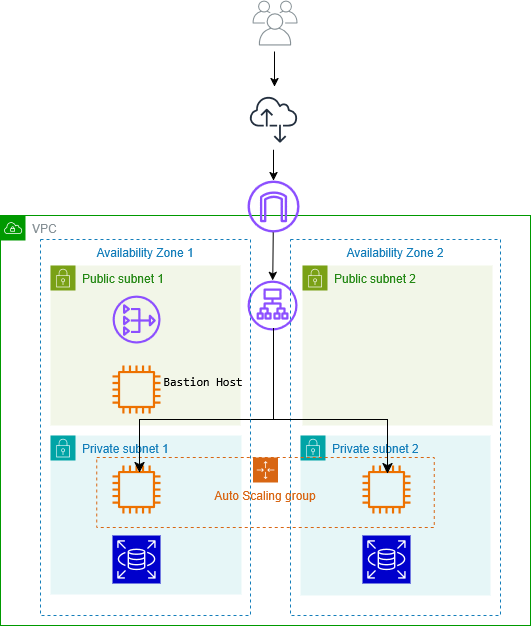

The diagram above was exported from draw.io. Its source (the exported page's mxGraphModel, read from the mxfile embedded in the PNG):
<mxGraphModel dx="1257" dy="780" grid="0" gridSize="10" guides="1" tooltips="1" connect="1" arrows="1" fold="1" page="1" pageScale="1" pageWidth="1169" pageHeight="827" math="0" shadow="0">
  <root>
    <mxCell id="0" />
    <mxCell id="1" parent="0" />
    <mxCell id="PW0-95gt-Jcb6t3iLXXX-3" parent="1" style="sketch=0;outlineConnect=0;gradientColor=none;html=1;whiteSpace=wrap;fontSize=12;fontStyle=0;shape=mxgraph.aws4.group;grIcon=mxgraph.aws4.group_vpc;strokeColor=#009900;fillColor=none;verticalAlign=top;align=left;spacingLeft=30;fontColor=#879196;dashed=0;movable=0;resizable=0;rotatable=0;deletable=0;editable=0;locked=1;connectable=0;" value="VPC" vertex="1">
      <mxGeometry height="410" width="530" x="310" y="390" as="geometry" />
    </mxCell>
    <mxCell id="PW0-95gt-Jcb6t3iLXXX-4" parent="1" style="sketch=0;outlineConnect=0;fontColor=#232F3E;gradientColor=none;fillColor=#8C4FFF;strokeColor=none;dashed=0;verticalLabelPosition=bottom;verticalAlign=top;align=center;html=1;fontSize=12;fontStyle=0;aspect=fixed;pointerEvents=1;shape=mxgraph.aws4.internet_gateway;" value="" vertex="1">
      <mxGeometry height="52" width="52" x="557" y="355" as="geometry" />
    </mxCell>
    <mxCell id="PW0-95gt-Jcb6t3iLXXX-9" parent="1" style="points=[[0,0],[0.25,0],[0.5,0],[0.75,0],[1,0],[1,0.25],[1,0.5],[1,0.75],[1,1],[0.75,1],[0.5,1],[0.25,1],[0,1],[0,0.75],[0,0.5],[0,0.25]];outlineConnect=0;gradientColor=none;html=1;whiteSpace=wrap;fontSize=12;fontStyle=0;container=1;pointerEvents=0;collapsible=0;recursiveResize=0;shape=mxgraph.aws4.group;grIcon=mxgraph.aws4.group_security_group;grStroke=0;strokeColor=#00A4A6;fillColor=#E6F6F7;verticalAlign=top;align=left;spacingLeft=30;fontColor=#147EBA;dashed=0;" value="Private subnet 1" vertex="1">
      <mxGeometry height="159" width="191" x="360" y="610" as="geometry" />
    </mxCell>
    <mxCell id="PW0-95gt-Jcb6t3iLXXX-7" parent="PW0-95gt-Jcb6t3iLXXX-9" style="sketch=0;outlineConnect=0;fontColor=#232F3E;gradientColor=none;fillColor=#ED7100;strokeColor=none;dashed=0;verticalLabelPosition=bottom;verticalAlign=top;align=center;html=1;fontSize=12;fontStyle=0;aspect=fixed;pointerEvents=1;shape=mxgraph.aws4.instance2;" value="" vertex="1">
      <mxGeometry height="48" width="48" x="62" y="30" as="geometry" />
    </mxCell>
    <mxCell id="PW0-95gt-Jcb6t3iLXXX-13" parent="PW0-95gt-Jcb6t3iLXXX-9" style="sketch=0;points=[[0,0,0],[0.25,0,0],[0.5,0,0],[0.75,0,0],[1,0,0],[0,1,0],[0.25,1,0],[0.5,1,0],[0.75,1,0],[1,1,0],[0,0.25,0],[0,0.5,0],[0,0.75,0],[1,0.25,0],[1,0.5,0],[1,0.75,0]];outlineConnect=0;fontColor=#232F3E;fillColor=#0000CC;strokeColor=#ffffff;dashed=0;verticalLabelPosition=bottom;verticalAlign=top;align=center;html=1;fontSize=12;fontStyle=0;aspect=fixed;shape=mxgraph.aws4.resourceIcon;resIcon=mxgraph.aws4.rds;" value="" vertex="1">
      <mxGeometry height="48" width="48" x="62" y="100" as="geometry" />
    </mxCell>
    <mxCell id="3iuJiejvAHaazRe2Nwmw-11" parent="PW0-95gt-Jcb6t3iLXXX-9" style="text;html=1;whiteSpace=wrap;strokeColor=none;fillColor=none;align=center;verticalAlign=middle;rounded=0;" value="Bastion host" vertex="1">
      <mxGeometry height="30" width="60" x="103" y="-73" as="geometry" />
    </mxCell>
    <mxCell id="PW0-95gt-Jcb6t3iLXXX-10" parent="1" style="points=[[0,0],[0.25,0],[0.5,0],[0.75,0],[1,0],[1,0.25],[1,0.5],[1,0.75],[1,1],[0.75,1],[0.5,1],[0.25,1],[0,1],[0,0.75],[0,0.5],[0,0.25]];outlineConnect=0;gradientColor=none;html=1;whiteSpace=wrap;fontSize=12;fontStyle=0;container=1;pointerEvents=0;collapsible=0;recursiveResize=0;shape=mxgraph.aws4.group;grIcon=mxgraph.aws4.group_security_group;grStroke=0;strokeColor=#7AA116;fillColor=#F2F6E8;verticalAlign=top;align=left;spacingLeft=30;fontColor=#248814;dashed=0;" value="Public subnet 1" vertex="1">
      <mxGeometry height="160" width="190" x="360" y="440" as="geometry" />
    </mxCell>
    <mxCell id="PW0-95gt-Jcb6t3iLXXX-15" parent="PW0-95gt-Jcb6t3iLXXX-10" style="sketch=0;outlineConnect=0;fontColor=#232F3E;gradientColor=none;fillColor=#ED7100;strokeColor=none;dashed=0;verticalLabelPosition=bottom;verticalAlign=top;align=center;html=1;fontSize=12;fontStyle=0;aspect=fixed;pointerEvents=1;shape=mxgraph.aws4.instance2;" value="" vertex="1">
      <mxGeometry height="48" width="48" x="62" y="100" as="geometry" />
    </mxCell>
    <mxCell id="PW0-95gt-Jcb6t3iLXXX-5" parent="PW0-95gt-Jcb6t3iLXXX-10" style="sketch=0;outlineConnect=0;fontColor=#232F3E;gradientColor=none;fillColor=#8C4FFF;strokeColor=none;dashed=0;verticalLabelPosition=bottom;verticalAlign=top;align=center;html=1;fontSize=12;fontStyle=0;aspect=fixed;pointerEvents=1;shape=mxgraph.aws4.nat_gateway;" value="" vertex="1">
      <mxGeometry height="48" width="48" x="62" y="30" as="geometry" />
    </mxCell>
    <mxCell id="PW0-95gt-Jcb6t3iLXXX-16" parent="1" style="sketch=0;outlineConnect=0;fontColor=#232F3E;gradientColor=none;fillColor=#8C4FFF;strokeColor=none;dashed=0;verticalLabelPosition=bottom;verticalAlign=top;align=center;html=1;fontSize=12;fontStyle=0;aspect=fixed;pointerEvents=1;shape=mxgraph.aws4.application_load_balancer;" value="" vertex="1">
      <mxGeometry height="50" width="50" x="557" y="455" as="geometry" />
    </mxCell>
    <mxCell id="3iuJiejvAHaazRe2Nwmw-4" parent="1" style="points=[[0,0],[0.25,0],[0.5,0],[0.75,0],[1,0],[1,0.25],[1,0.5],[1,0.75],[1,1],[0.75,1],[0.5,1],[0.25,1],[0,1],[0,0.75],[0,0.5],[0,0.25]];outlineConnect=0;gradientColor=none;html=1;whiteSpace=wrap;fontSize=12;fontStyle=0;container=1;pointerEvents=0;collapsible=0;recursiveResize=0;shape=mxgraph.aws4.group;grIcon=mxgraph.aws4.group_security_group;grStroke=0;strokeColor=#7AA116;fillColor=#F2F6E8;verticalAlign=top;align=left;spacingLeft=30;fontColor=#248814;dashed=0;" value="Public subnet 2" vertex="1">
      <mxGeometry height="160" width="190" x="612" y="440" as="geometry" />
    </mxCell>
    <mxCell id="3iuJiejvAHaazRe2Nwmw-2" parent="1" style="sketch=0;outlineConnect=0;fontColor=#232F3E;gradientColor=none;fillColor=#ED7100;strokeColor=none;dashed=0;verticalLabelPosition=bottom;verticalAlign=top;align=center;html=1;fontSize=12;fontStyle=0;aspect=fixed;pointerEvents=1;shape=mxgraph.aws4.instance2;" value="" vertex="1">
      <mxGeometry height="48" width="48" x="674" y="640" as="geometry" />
    </mxCell>
    <mxCell id="3iuJiejvAHaazRe2Nwmw-3" parent="1" style="sketch=0;points=[[0,0,0],[0.25,0,0],[0.5,0,0],[0.75,0,0],[1,0,0],[0,1,0],[0.25,1,0],[0.5,1,0],[0.75,1,0],[1,1,0],[0,0.25,0],[0,0.5,0],[0,0.75,0],[1,0.25,0],[1,0.5,0],[1,0.75,0]];outlineConnect=0;fontColor=#232F3E;fillColor=#0000CC;strokeColor=#ffffff;dashed=0;verticalLabelPosition=bottom;verticalAlign=top;align=center;html=1;fontSize=12;fontStyle=0;aspect=fixed;shape=mxgraph.aws4.resourceIcon;resIcon=mxgraph.aws4.rds;" value="" vertex="1">
      <mxGeometry height="48" width="48" x="674" y="710" as="geometry" />
    </mxCell>
    <mxCell id="3iuJiejvAHaazRe2Nwmw-7" parent="1" style="points=[[0,0],[0.25,0],[0.5,0],[0.75,0],[1,0],[1,0.25],[1,0.5],[1,0.75],[1,1],[0.75,1],[0.5,1],[0.25,1],[0,1],[0,0.75],[0,0.5],[0,0.25]];outlineConnect=0;gradientColor=none;html=1;whiteSpace=wrap;fontSize=12;fontStyle=0;container=1;pointerEvents=0;collapsible=0;recursiveResize=0;shape=mxgraph.aws4.group;grIcon=mxgraph.aws4.group_security_group;grStroke=0;strokeColor=#00A4A6;fillColor=#E6F6F7;verticalAlign=top;align=left;spacingLeft=30;fontColor=#147EBA;dashed=0;" value="Private subnet 2" vertex="1">
      <mxGeometry height="160" width="190" x="610" y="610" as="geometry" />
    </mxCell>
    <mxCell id="3iuJiejvAHaazRe2Nwmw-8" parent="3iuJiejvAHaazRe2Nwmw-7" style="sketch=0;outlineConnect=0;fontColor=#232F3E;gradientColor=none;fillColor=#ED7100;strokeColor=none;dashed=0;verticalLabelPosition=bottom;verticalAlign=top;align=center;html=1;fontSize=12;fontStyle=0;aspect=fixed;pointerEvents=1;shape=mxgraph.aws4.instance2;" value="" vertex="1">
      <mxGeometry height="48" width="48" x="62" y="30" as="geometry" />
    </mxCell>
    <mxCell id="3iuJiejvAHaazRe2Nwmw-9" parent="3iuJiejvAHaazRe2Nwmw-7" style="sketch=0;points=[[0,0,0],[0.25,0,0],[0.5,0,0],[0.75,0,0],[1,0,0],[0,1,0],[0.25,1,0],[0.5,1,0],[0.75,1,0],[1,1,0],[0,0.25,0],[0,0.5,0],[0,0.75,0],[1,0.25,0],[1,0.5,0],[1,0.75,0]];outlineConnect=0;fontColor=#232F3E;fillColor=#0000CC;strokeColor=#ffffff;dashed=0;verticalLabelPosition=bottom;verticalAlign=top;align=center;html=1;fontSize=12;fontStyle=0;aspect=fixed;shape=mxgraph.aws4.resourceIcon;resIcon=mxgraph.aws4.rds;" value="" vertex="1">
      <mxGeometry height="48" width="48" x="62" y="100" as="geometry" />
    </mxCell>
    <mxCell id="3iuJiejvAHaazRe2Nwmw-10" parent="1" style="points=[[0,0],[0.25,0],[0.5,0],[0.75,0],[1,0],[1,0.25],[1,0.5],[1,0.75],[1,1],[0.75,1],[0.5,1],[0.25,1],[0,1],[0,0.75],[0,0.5],[0,0.25]];outlineConnect=0;gradientColor=none;html=1;whiteSpace=wrap;fontSize=12;fontStyle=0;container=0;pointerEvents=0;collapsible=0;recursiveResize=0;shape=mxgraph.aws4.groupCenter;grIcon=mxgraph.aws4.group_auto_scaling_group;grStroke=1;strokeColor=#D86613;fillColor=none;verticalAlign=top;align=center;fontColor=#D86613;dashed=1;spacingTop=25;" value="Auto Scaling group" vertex="1">
      <mxGeometry height="70" width="337.5" x="406.25" y="632" as="geometry" />
    </mxCell>
    <mxCell id="3iuJiejvAHaazRe2Nwmw-15" parent="1" style="fillColor=none;strokeColor=#147EBA;dashed=1;verticalAlign=top;fontStyle=0;fontColor=#147EBA;whiteSpace=wrap;html=1;movable=1;resizable=1;rotatable=1;deletable=1;editable=1;locked=0;connectable=1;" value="Availability Zone 2" vertex="1">
      <mxGeometry height="376" width="210" x="600" y="414" as="geometry" />
    </mxCell>
    <mxCell id="3iuJiejvAHaazRe2Nwmw-18" edge="1" parent="1" style="edgeStyle=none;orthogonalLoop=1;jettySize=auto;html=1;rounded=0;entryX=0.393;entryY=0.025;entryDx=0;entryDy=0;entryPerimeter=0;" value="">
      <mxGeometry relative="1" width="80" as="geometry">
        <Array as="points" />
        <mxPoint x="584" y="226" as="sourcePoint" />
        <mxPoint x="584.0034999999996" y="260.99750000000006" as="targetPoint" />
      </mxGeometry>
    </mxCell>
    <mxCell id="3iuJiejvAHaazRe2Nwmw-19" edge="1" parent="1" source="yZXZZZRIguCYLDuYXOie-1" style="edgeStyle=none;orthogonalLoop=1;jettySize=auto;html=1;rounded=0;" target="PW0-95gt-Jcb6t3iLXXX-4" value="">
      <mxGeometry relative="1" width="80" as="geometry">
        <Array as="points" />
        <mxPoint x="585" y="309" as="sourcePoint" />
        <mxPoint x="614" y="416.99887532552077" as="targetPoint" />
      </mxGeometry>
    </mxCell>
    <mxCell id="3xPkg4fLJd_Njq_e3UJ8-1" edge="1" parent="1" source="PW0-95gt-Jcb6t3iLXXX-4" style="edgeStyle=none;orthogonalLoop=1;jettySize=auto;html=1;rounded=0;" target="PW0-95gt-Jcb6t3iLXXX-16" value="">
      <mxGeometry relative="1" width="80" as="geometry">
        <Array as="points" />
        <mxPoint x="584" y="408" as="sourcePoint" />
        <mxPoint x="584" y="447" as="targetPoint" />
      </mxGeometry>
    </mxCell>
    <mxCell id="X9NPRsGH_0yZ_IQkS7ev-1" edge="1" parent="1" style="endArrow=none;html=1;rounded=0;fontSize=12;startSize=8;endSize=8;curved=1;" value="">
      <mxGeometry height="50" relative="1" width="50" as="geometry">
        <mxPoint x="583" y="594" as="sourcePoint" />
        <mxPoint x="583" y="503" as="targetPoint" />
      </mxGeometry>
    </mxCell>
    <mxCell id="X9NPRsGH_0yZ_IQkS7ev-4" edge="1" parent="1" style="edgeStyle=segmentEdgeStyle;endArrow=classic;html=1;curved=0;rounded=0;endSize=8;startSize=8;sourcePerimeterSpacing=0;targetPerimeterSpacing=0;fontSize=12;" value="">
      <mxGeometry relative="1" width="140" as="geometry">
        <Array as="points">
          <mxPoint x="697" y="594" />
        </Array>
        <mxPoint x="580" y="594" as="sourcePoint" />
        <mxPoint x="697" y="648" as="targetPoint" />
      </mxGeometry>
    </mxCell>
    <mxCell id="X9NPRsGH_0yZ_IQkS7ev-5" edge="1" parent="1" style="edgeStyle=segmentEdgeStyle;endArrow=classic;html=1;curved=0;rounded=0;endSize=8;startSize=8;sourcePerimeterSpacing=0;targetPerimeterSpacing=0;fontSize=12;" value="">
      <mxGeometry relative="1" width="140" as="geometry">
        <Array as="points">
          <mxPoint x="449" y="594" />
        </Array>
        <mxPoint x="581" y="594" as="sourcePoint" />
        <mxPoint x="449" y="647" as="targetPoint" />
      </mxGeometry>
    </mxCell>
    <mxCell id="3iuJiejvAHaazRe2Nwmw-14" parent="1" style="fillColor=none;strokeColor=#147EBA;dashed=1;verticalAlign=top;fontStyle=0;fontColor=#147EBA;whiteSpace=wrap;html=1;" value="Availability Zone 1" vertex="1">
      <mxGeometry height="376" width="210" x="350" y="414" as="geometry" />
    </mxCell>
    <mxCell id="yZXZZZRIguCYLDuYXOie-1" parent="1" style="sketch=0;outlineConnect=0;fontColor=#232F3E;gradientColor=none;strokeColor=#232F3E;fillColor=#ffffff;dashed=0;verticalLabelPosition=bottom;verticalAlign=top;align=center;html=1;fontSize=12;fontStyle=0;aspect=fixed;shape=mxgraph.aws4.resourceIcon;resIcon=mxgraph.aws4.internet_alt2;" value="" vertex="1">
      <mxGeometry height="60" width="60" x="553" y="264" as="geometry" />
    </mxCell>
    <mxCell id="yZXZZZRIguCYLDuYXOie-2" parent="1" style="text;html=1;whiteSpace=wrap;strokeColor=none;fillColor=none;align=center;verticalAlign=middle;rounded=0;" value="&lt;pre class=&quot;notranslate&quot;&gt;&lt;code&gt;Bastion Host&lt;/code&gt;&lt;/pre&gt;" vertex="1">
      <mxGeometry height="30" width="60" x="482.9975305175781" y="541.002484741211" as="geometry" />
    </mxCell>
    <mxCell id="yZXZZZRIguCYLDuYXOie-4" parent="1" style="sketch=0;outlineConnect=0;gradientColor=none;fontColor=#545B64;strokeColor=none;fillColor=#879196;dashed=0;verticalLabelPosition=bottom;verticalAlign=top;align=center;html=1;fontSize=12;fontStyle=0;aspect=fixed;shape=mxgraph.aws4.illustration_users;pointerEvents=1" value="" vertex="1">
      <mxGeometry height="45" width="45" x="562" y="175" as="geometry" />
    </mxCell>
  </root>
</mxGraphModel>